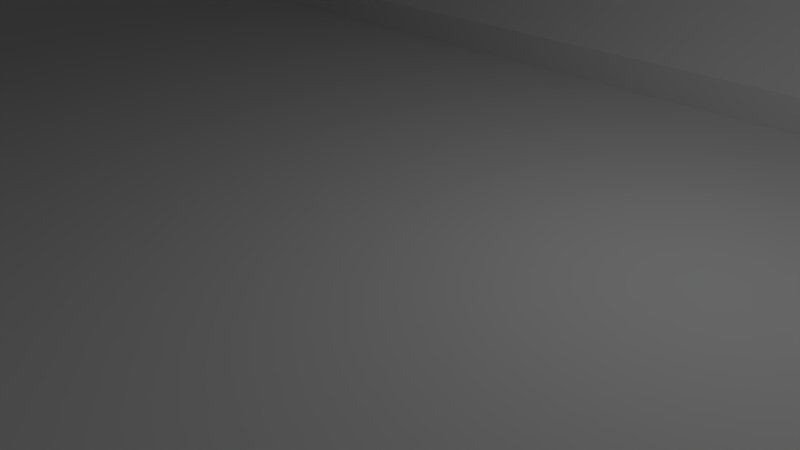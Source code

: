 # Source: Suora_k_yt_v_.blend  (saved by Blender 2.78.0; exported with 4.5.12 LTS)
import bpy
from mathutils import Matrix  # noqa: F401  (used for matrix-valued properties, if any)

bpy.ops.wm.read_factory_settings(use_empty=True)
scene = bpy.context.scene
scene.name = 'Scene'

# ---- collections
col_collection_1 = bpy.data.collections.new('Collection 1'); scene.collection.children.link(col_collection_1)

# ---- materials (node trees are filled in below, after node groups)
mat_material = bpy.data.materials.new('Material')
mat_material.alpha_threshold = 0.0
mat_material.roughness = 0.5
mat_material.line_color = (0.0, 0.0, 0.0, 1.0)

# ---- material node trees

# ---- world
world_world = bpy.data.worlds.new('World'); scene.world = world_world
world_world.color = (0.05088, 0.05088, 0.05088)
world_world.use_sun_shadow = False
world_world.sun_shadow_jitter_overblur = 0.0
world_world.cycles.sampling_method = 'MANUAL'

# ---- cameras
cam_camera = bpy.data.cameras.new('Camera')
cam_camera.clip_end = 100.0
cam_camera.lens = 35.0
cam_camera.sensor_width = 32.0
cam_camera.sensor_height = 18.0
cam_camera.ortho_scale = 7.314
cam_camera.dof.focus_distance = 0.0

# ---- lights
light_lamp = bpy.data.lights.new('Lamp', 'POINT')
light_lamp.transmission_factor = 0.0
light_lamp.cutoff_distance = 30.0
light_lamp.energy = 100.0
light_lamp.shadow_buffer_clip_start = 1.001
light_lamp.shadow_soft_size = 0.1
light_lamp.shadow_maximum_resolution = 0.006
light_lamp.use_absolute_resolution = True

# ---- meshes
me_cube = bpy.data.meshes.new('Cube')
me_cube.from_pydata([(1.0, -1.0, 1.0), (-1.0, -1.0, 1.0), (-1.0, 1.0, 1.0), (1.0, -0.6901, 1.0), (-0.8615, 1.0, 1.0), (-0.8615, -1.0, 1.0), (-0.8615, -0.6622, 1.0), (-0.8615, 0.663, 1.0), (0.8493, -0.6622, 1.0), (0.8493, 1.0, 1.0), (0.8493, -1.0, 1.0), (0.8752, -0.9971, 43.05), (-1.0, 1.0, 8.596), (-1.0, -1.0, 8.596), (0.8493, -0.6622, 8.596), (0.8493, 0.663, 8.596), (-0.8615, -0.6622, 8.596), (-0.8615, 0.663, 8.596), (-0.8615, 1.0, 8.596), (-0.8615, -1.0, 8.596), (0.8493, 1.0, 8.596), (0.8493, -1.0, 8.596), (0.8752, -0.6622, 112.0), (1.0, -1.0, 112.0), (-1.0, 1.0, 112.0), (-1.0, -1.0, 112.0), (1.0, 1.0, 112.0), (0.8752, -0.6909, 8.596), (-0.8615, -0.6622, 112.0), (-0.8615, 0.663, 112.0), (-0.8615, 1.0, 112.0), (-0.8615, -1.0, 112.0), (0.8493, 1.0, 112.0), (0.8493, -1.0, 112.0), (0.8493, -0.9971, 43.05), (0.8493, -0.9971, 77.51), (0.8752, 0.663, 112.0), (1.0, -1.506, 77.51), (0.8493, -1.506, 77.51), (0.8493, -1.506, 43.05), (0.8493, 0.998, 43.05), (1.0, 1.505, 77.51), (0.8752, 0.663, 1.0), (0.8752, -0.6901, 1.0), (0.8493, 1.505, 43.05), (0.8493, 1.505, 77.51), (-0.8615, -1.506, 77.51), (-0.8615, -1.506, 43.05), (-0.8615, -0.9971, 77.51), (-0.8615, -0.9971, 43.05), (-1.0, -1.506, 77.51), (-1.0, -1.506, 43.05), (-0.8615, 0.998, 77.51), (-0.8615, 0.998, 43.05), (-0.8615, 1.505, 43.05), (-0.8615, 1.505, 77.51), (-1.0, 1.505, 43.05), (-1.0, 1.505, 77.51), (1.0, -0.6702, 122.9), (-1.0, 1.0, 122.9), (-1.0, -1.0, 122.9), (-1.0, -0.6622, 122.9), (0.8493, -0.6622, 122.9), (-1.0, 0.663, 122.9), (1.0, 1.0, 122.9), (0.8493, 0.663, 122.9), (-0.8615, -0.6622, 122.9), (-0.8615, 0.663, 122.9), (-0.8615, 1.0, 122.9), (-0.8615, -1.0, 122.9), (0.8493, 1.0, 122.9), (0.8493, -1.0, 122.9), (0.8769, 1.0, 1.0), (0.8755, -1.0, 1.0), (1.0, 1.0, 1.0), (1.0, 1.0, 8.596), (1.0, -1.0, 8.596), (1.0, -1.506, 43.05), (1.0, 1.505, 43.05), (1.0, -1.0, 122.9), (1.0, -0.6622, 122.9), (1.0, 0.6714, 122.9), (1.0, 0.663, 122.9), (0.8752, -0.9971, 77.51), (0.8752, 0.998, 77.51), (0.8752, -0.6622, 8.596), (0.8752, 0.663, 8.596), (0.8752, 0.998, 43.05), (0.8493, 0.663, 1.0), (0.8493, 0.663, 112.0), (0.8493, -0.6622, 112.0), (0.8493, 0.998, 77.51), (0.8752, -0.6622, 1.0), (-0.8925, -0.6622, 1.0), (-0.8925, -0.6622, 112.0), (-0.8925, -0.9971, 77.51), (-0.8925, 0.998, 43.05), (-0.8925, 0.998, 77.51), (-0.8925, -0.6622, 8.596), (1.0, 0.6624, 0.979), (-0.8925, 0.663, 112.0), (-0.8925, -0.9971, 43.05), (1.0, -0.6613, 0.9996), (0.8752, 1.041, 77.51), (0.8752, 0.6918, 113.5), (0.8752, -1.04, 43.05), (1.0, -0.6909, 8.596), (0.8752, 0.6918, 8.596), (1.0, 0.6918, 8.596), (0.8752, 1.041, 43.05), (0.8752, -1.04, 77.51), (0.8752, -0.6909, 113.5), (1.0, -0.6909, 113.5), (1.0, 0.6918, 113.5), (1.0, 1.041, 43.05), (1.0, -1.04, 43.05), (1.0, -1.04, 77.51), (1.0, 1.041, 77.51), (-1.0, 1.041, 77.51), (-1.0, 0.6918, 113.5), (-1.0, -1.04, 77.51), (-1.0, -0.6909, 113.5), (-1.0, -0.6909, 8.596), (-1.0, -1.04, 43.05), (-1.0, 0.6918, 8.596), (-1.0, 1.041, 43.05), (-0.8925, 1.041, 43.05), (-0.8925, 1.041, 77.51), (-0.8925, -0.6909, 8.596), (-0.8925, 0.6918, 8.596), (-0.8925, -0.6909, 113.5), (-0.8925, 0.6918, 113.5), (-0.8925, -1.04, 43.05), (-0.8925, -1.04, 77.51), (-1.0, -0.6854, 1.0), (-0.8925, -0.6854, 1.0), (-0.8925, 0.663, 1.0), (-0.8925, 0.663, 8.596), (-1.0, 0.6629, 0.9997), (-1.0, 0.6918, 0.9995), (-0.8921, 0.6918, 0.9996), (-1.0, -0.6613, 1.0), (1.0, 0.6918, 0.9786), (0.8755, 0.6905, 0.9893), (-0.8919, -1.0, 1.0), (-0.894, 1.0, 1.0)], [], [(13, 19, 47, 51), (11, 105, 27, 85), (32, 89, 65, 70), (5, 6, 16, 19), (8, 10, 21, 14), (7, 4, 18, 17), (7, 136, 93, 6), (9, 88, 15, 20), (45, 91, 89, 32), (43, 92, 8), (44, 40, 91, 45), (38, 33, 90, 35), (136, 7, 17, 137), (82, 81, 64, 70, 65), (6, 135, 144, 5), (86, 42, 143, 107), (29, 30, 68, 67), (48, 28, 31, 46), (7, 140, 136), (14, 21, 39, 34), (51, 47, 46, 50), (73, 0, 76, 21), (97, 52, 29, 100), (34, 39, 38, 35), (19, 16, 49, 47), (55, 30, 29, 52), (17, 18, 54, 53), (94, 95, 133, 130), (39, 77, 37, 38), (75, 20, 44, 78), (22, 36, 104, 111), (47, 49, 48, 46), (33, 71, 62, 90), (50, 46, 31, 25), (25, 31, 69, 60), (137, 17, 53, 96), (96, 53, 52, 97), (53, 54, 55, 52), (20, 15, 40, 44), (80, 82, 65, 62), (28, 66, 69, 31), (24, 59, 68, 30), (141, 93, 136, 138), (78, 44, 45, 41), (29, 67, 66, 28), (66, 67, 63, 61), (62, 65, 89, 90), (26, 32, 70, 64), (21, 76, 77, 39), (38, 37, 23, 33), (32, 26, 41, 45), (20, 75, 74, 72), (71, 79, 58, 80, 62), (33, 23, 79, 71), (83, 35, 90, 22), (88, 42, 86, 15), (92, 8, 14, 85), (15, 86, 87, 40), (91, 84, 36, 89), (85, 14, 34, 11), (11, 34, 35, 83), (40, 87, 84, 91), (22, 90, 89, 36), (27, 43, 92, 85), (27, 106, 3, 43), (28, 94, 100, 29), (49, 101, 95, 48), (16, 98, 101, 49), (48, 95, 94, 28), (6, 93, 98, 16), (97, 100, 131, 127), (84, 87, 109, 103), (101, 98, 128, 132), (95, 101, 132, 133), (42, 99, 142, 143), (92, 102, 99, 42), (116, 110, 111, 112), (103, 117, 113, 104), (115, 105, 110, 116), (106, 27, 105, 115), (107, 108, 114, 109), (109, 114, 117, 103), (112, 111, 104, 113), (133, 120, 121, 130), (128, 122, 123, 132), (132, 123, 120, 133), (130, 121, 119, 131), (125, 126, 127, 118), (124, 129, 126, 125), (118, 127, 131, 119), (3, 102, 92, 43), (87, 86, 107, 109), (36, 84, 103, 104), (83, 22, 111, 110), (100, 94, 130, 131), (11, 83, 110, 105), (96, 97, 127, 126), (137, 96, 126, 129), (140, 129, 124, 139), (8, 6, 5, 10), (98, 93, 135, 128), (54, 56, 57, 55), (12, 56, 54, 18), (57, 24, 30, 55), (145, 18, 4), (67, 68, 59, 63), (138, 136, 140, 139), (137, 129, 140, 136), (88, 9, 4, 7), (42, 88, 8, 92), (143, 142, 108, 107), (135, 93, 141, 134), (134, 122, 128, 135), (144, 5, 19), (93, 135, 6), (135, 134, 1, 144), (1, 144, 19, 13), (4, 145, 140, 7), (2, 12, 18, 145), (140, 145, 2, 139), (6, 8, 88, 7), (66, 61, 60, 69), (143, 72, 9, 88), (74, 72, 143, 142), (42, 143, 88), (9, 20, 72), (73, 43, 8, 10), (43, 73, 0, 3), (10, 73, 21), (62, 65, 67, 66), (70, 68, 67, 65), (32, 30, 68, 70), (62, 66, 69, 71), (71, 69, 31, 33), (33, 31, 46, 38), (38, 46, 47, 39), (39, 47, 19, 21), (10, 21, 19, 5), (45, 55, 30, 32), (44, 54, 55, 45), (20, 18, 54, 44), (20, 9, 4, 18)])
me_cube.materials.append(mat_material)
me_cube.use_remesh_preserve_volume = False
me_cube.use_remesh_preserve_attributes = False
me_cube.use_mirror_vertex_groups = False
me_cube.update()

# ---- objects
ob_cube = bpy.data.objects.new('Cube', me_cube)
ob_lamp = bpy.data.objects.new('Lamp', light_lamp)
ob_camera = bpy.data.objects.new('Camera', cam_camera)

# ---- transforms, parenting, visibility, modifiers, constraints
ob_cube.location = (0.0, 0.0, 0.7265)
ob_cube.scale = (17.5, 6.021, 0.07402)
ob_cube.lock_rotations_4d = False
ob_cube.empty_display_type = 'ARROWS'
ob_cube.lineart.crease_threshold = 0.0
ob_lamp.location = (4.076, 1.005, 5.904)
ob_lamp.rotation_euler = (0.6503, 0.05522, 1.866)
ob_lamp.lock_rotations_4d = False
ob_lamp.empty_display_type = 'ARROWS'
ob_lamp.color = (0.0, 0.0, 0.0, 0.0)
ob_lamp.lineart.crease_threshold = 0.0
ob_camera.location = (7.481, -6.508, 5.344)
ob_camera.rotation_euler = (1.109, 0.0, 0.8149)
ob_camera.lock_rotations_4d = False
ob_camera.empty_display_type = 'ARROWS'
ob_camera.color = (0.0, 0.0, 0.0, 0.0)
ob_camera.display_type = 'WIRE'
ob_camera.lineart.crease_threshold = 0.0

# ---- collection membership
col_collection_1.objects.link(ob_cube)
col_collection_1.objects.link(ob_lamp)
col_collection_1.objects.link(ob_camera)

# ---- scene / render settings (as saved in the file)
scene.camera = ob_camera
scene.frame_start = 1; scene.frame_end = 250; scene.frame_set(1)
scene.render.engine = 'CYCLES'
scene.render.resolution_percentage = 50
scene.render.dither_intensity = 0.0
scene.cycles.use_denoising = False
scene.cycles.samples = 128
scene.cycles.sampling_pattern = 'TABULATED_SOBOL'
scene.cycles.light_sampling_threshold = 0.0
scene.cycles.use_adaptive_sampling = False
scene.cycles.use_light_tree = False
scene.cycles.blur_glossy = 0.0
scene.cycles.sample_clamp_indirect = 0.0
scene.view_settings.view_transform = 'Standard'
bpy.context.view_layer.update()
